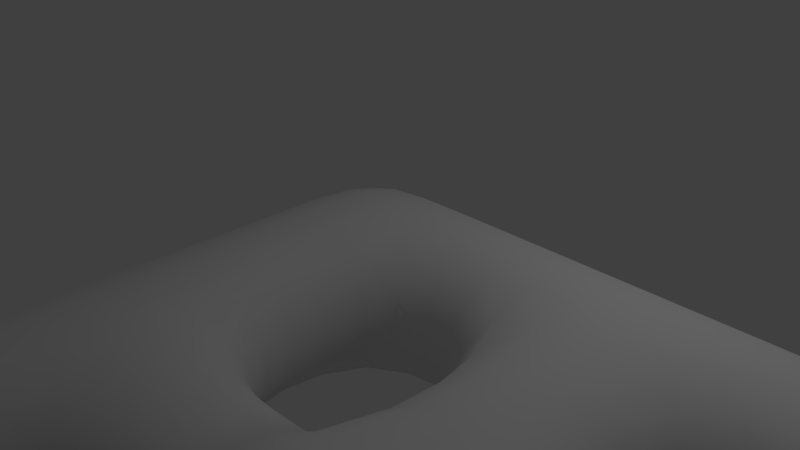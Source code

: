 # Source: SquarePeg_Holes.blend  (saved by Blender 2.69.0; exported with 4.5.12 LTS)
import bpy
from mathutils import Matrix  # noqa: F401  (used for matrix-valued properties, if any)

bpy.ops.wm.read_factory_settings(use_empty=True)
scene = bpy.context.scene
scene.name = 'Scene'

# ---- collections
col_collection_1 = bpy.data.collections.new('Collection 1'); scene.collection.children.link(col_collection_1)

# ---- materials (node trees are filled in below, after node groups)
mat_material = bpy.data.materials.new('Material')
mat_material.alpha_threshold = 0.0
mat_material.use_transparent_shadow = False
mat_material.roughness = 0.5
mat_material.line_color = (0.0, 0.0, 0.0, 1.0)

# ---- material node trees

# ---- world
world_world = bpy.data.worlds.new('World'); scene.world = world_world
world_world.color = (0.05088, 0.05088, 0.05088)
world_world.use_sun_shadow = False
world_world.sun_shadow_jitter_overblur = 0.0
world_world.cycles.sampling_method = 'MANUAL'
world_world.cycles.sample_map_resolution = 256

# ---- cameras
cam_camera = bpy.data.cameras.new('Camera')
cam_camera.clip_end = 100.0
cam_camera.lens = 35.0
cam_camera.sensor_width = 32.0
cam_camera.sensor_height = 18.0
cam_camera.ortho_scale = 7.314
cam_camera.dof.focus_distance = 0.0
cam_camera.dof.aperture_fstop = 128.0

# ---- lights
light_lamp = bpy.data.lights.new('Lamp', 'POINT')
light_lamp.transmission_factor = 0.0
light_lamp.cutoff_distance = 30.0
light_lamp.energy = 100.0
light_lamp.shadow_buffer_clip_start = 1.001
light_lamp.shadow_soft_size = 0.1
light_lamp.shadow_maximum_resolution = 0.006
light_lamp.use_absolute_resolution = True
light_lamp.cycles.use_multiple_importance_sampling = False

# ---- meshes
me_cube = bpy.data.meshes.new('Cube')
me_cube.from_pydata([(1.0, 1.0, -1.0), (1.0, -1.0, -1.0), (-1.0, -1.0, -1.0), (-1.0, 1.0, -1.0), (1.0, 1.0, 1.0), (1.0, -1.0, 1.0), (-1.0, -1.0, 1.0), (-1.0, 1.0, 1.0), (2.852, 1.0, -1.0), (2.852, -1.0, -1.0), (2.852, 1.0, 1.0), (2.852, -1.0, 1.0), (4.855, 1.0, -1.0), (4.855, -1.0, -1.0), (4.855, 1.0, 1.0), (4.855, -1.0, 1.0), (6.877, 1.0, -1.0), (6.877, -1.0, -1.0), (6.877, 1.0, 1.0), (6.877, -1.0, 1.0), (8.858, 1.0, -1.0), (8.858, -1.0, -1.0), (8.858, 1.0, 1.0), (8.858, -1.0, 1.0), (2.852, -2.9, -1.0), (2.852, -2.9, 1.0), (4.855, -2.9, -1.0), (4.855, -2.9, 1.0), (2.852, -4.897, -1.0), (2.852, -4.897, 1.0), (4.855, -4.897, -1.0), (4.855, -4.897, 1.0), (2.852, -6.842, -1.0), (2.852, -6.842, 1.0), (4.855, -6.842, -1.0), (4.855, -6.842, 1.0), (2.852, -8.878, -1.0), (2.852, -8.878, 1.0), (4.855, -8.878, -1.0), (4.855, -8.878, 1.0), (1.0, -3.055, -1.0), (-1.0, -3.055, -1.0), (1.0, -3.055, 1.0), (-1.0, -3.055, 1.0), (1.0, -4.955, -1.0), (-1.0, -4.955, -1.0), (1.0, -4.955, 1.0), (-1.0, -4.955, 1.0), (1.0, -6.916, -1.0), (-1.0, -6.916, -1.0), (1.0, -6.916, 1.0), (-1.0, -6.916, 1.0), (1.0, -8.925, -1.0), (-1.0, -8.925, -1.0), (1.0, -8.925, 1.0), (-1.0, -8.925, 1.0), (6.877, -3.141, -1.0), (6.877, -3.141, 1.0), (8.858, -3.141, -1.0), (8.858, -3.141, 1.0), (6.877, -5.146, -1.0), (6.877, -5.146, 1.0), (8.858, -5.146, -1.0), (8.858, -5.146, 1.0), (6.877, -7.006, -1.0), (6.877, -7.006, 1.0), (8.858, -7.006, -1.0), (8.858, -7.006, 1.0), (6.877, -8.786, -1.0), (6.877, -8.786, 1.0), (8.858, -8.786, -1.0), (8.858, -8.786, 1.0), (6.877, -10.77, -1.0), (6.877, -10.77, 1.0), (8.858, -10.77, -1.0), (8.858, -10.77, 1.0), (6.877, -12.95, -1.0), (6.877, -12.95, 1.0), (8.858, -12.95, -1.0), (8.858, -12.95, 1.0), (2.852, -10.92, -1.0), (2.852, -10.92, 1.0), (4.855, -10.92, -1.0), (4.855, -10.92, 1.0), (2.852, -13.08, -1.0), (2.852, -13.08, 1.0), (4.855, -13.08, -1.0), (4.855, -13.08, 1.0), (1.0, -11.07, -1.0), (-1.0, -11.07, -1.0), (1.0, -11.07, 1.0), (-1.0, -11.07, 1.0), (1.0, -13.17, -1.0), (-1.0, -13.17, -1.0), (1.0, -13.17, 1.0), (-1.0, -13.17, 1.0)], [], [(0, 1, 2, 3), (4, 7, 6, 5), (4, 5, 11, 10), (5, 6, 43, 42), (2, 6, 7, 3), (4, 0, 3, 7), (10, 11, 15, 14), (5, 1, 9, 11), (0, 4, 10, 8), (1, 0, 8, 9), (14, 15, 19, 18), (9, 13, 26, 24), (8, 10, 14, 12), (9, 8, 12, 13), (18, 19, 23, 22), (15, 13, 17, 19), (12, 14, 18, 16), (13, 12, 16, 17), (20, 22, 23, 21), (17, 21, 58, 56), (16, 18, 22, 20), (17, 16, 20, 21), (24, 26, 30, 28), (15, 11, 25, 27), (13, 15, 27, 26), (11, 9, 24, 25), (28, 30, 34, 32), (27, 25, 29, 31), (25, 24, 28, 29), (32, 34, 38, 36), (31, 29, 33, 35), (30, 31, 35, 34), (29, 28, 32, 33), (36, 38, 82, 80), (35, 33, 37, 39), (27, 31, 61, 57), (33, 32, 36, 37), (42, 43, 47, 46), (6, 2, 41, 43), (1, 5, 42, 40), (2, 1, 40, 41), (46, 47, 51, 50), (43, 41, 45, 47), (41, 40, 44, 45), (50, 51, 55, 54), (47, 45, 49, 51), (44, 46, 50, 48), (45, 44, 48, 49), (54, 55, 91, 90), (51, 49, 53, 55), (52, 48, 32, 36), (49, 48, 52, 53), (56, 58, 62, 60), (23, 19, 57, 59), (21, 23, 59, 58), (19, 17, 56, 57), (60, 62, 66, 64), (59, 57, 61, 63), (58, 59, 63, 62), (57, 56, 60, 61), (64, 66, 70, 68), (63, 61, 65, 67), (62, 63, 67, 66), (61, 60, 64, 65), (68, 70, 74, 72), (67, 65, 69, 71), (66, 67, 71, 70), (65, 64, 68, 69), (72, 74, 78, 76), (71, 69, 73, 75), (70, 71, 75, 74), (69, 68, 72, 73), (77, 76, 78, 79), (75, 73, 77, 79), (74, 75, 79, 78), (73, 72, 76, 77), (80, 82, 86, 84), (39, 37, 81, 83), (38, 39, 83, 82), (37, 36, 80, 81), (85, 84, 86, 87), (83, 81, 85, 87), (81, 80, 84, 85), (90, 91, 95, 94), (55, 53, 89, 91), (52, 54, 90, 88), (53, 52, 88, 89), (92, 94, 95, 93), (91, 89, 93, 95), (89, 88, 92, 93), (88, 90, 81, 80), (92, 88, 80, 84), (94, 92, 84, 85), (35, 39, 69, 65), (83, 87, 77, 73), (86, 82, 72, 76), (87, 86, 76, 77), (82, 83, 73, 72), (50, 54, 37, 33), (54, 52, 36, 37), (48, 50, 33, 32), (42, 46, 29, 25), (44, 40, 24, 28), (40, 42, 25, 24), (26, 27, 57, 56), (30, 26, 56, 60), (31, 30, 60, 61), (39, 38, 68, 69), (38, 34, 64, 68), (34, 35, 65, 64), (90, 94, 85, 81), (46, 44, 28, 29)])
me_cube.polygons.foreach_set('use_smooth', [True] * 112)
me_cube.materials.append(mat_material)
me_cube.use_remesh_preserve_volume = False
me_cube.use_remesh_preserve_attributes = False
me_cube.use_mirror_vertex_groups = False
me_cube.update()

# ---- objects
ob_cube = bpy.data.objects.new('Cube', me_cube)
ob_lamp = bpy.data.objects.new('Lamp', light_lamp)
ob_camera = bpy.data.objects.new('Camera', cam_camera)

# ---- transforms, parenting, visibility, modifiers, constraints
ob_cube.location = (0.0, 0.0, 0.0)
ob_cube.lock_rotations_4d = False
ob_cube.empty_display_type = 'ARROWS'
ob_cube.lineart.crease_threshold = 0.0
_m = ob_cube.modifiers.new('Subsurf', 'SUBSURF')
_m.uv_smooth = 'PRESERVE_CORNERS'
_m.quality = 2
_m.levels = 2
_m.show_only_control_edges = False
ob_lamp.location = (4.076, 1.005, 5.904)
ob_lamp.rotation_euler = (0.6503, 0.05522, 1.866)
ob_lamp.lock_rotations_4d = False
ob_lamp.empty_display_type = 'ARROWS'
ob_lamp.color = (0.0, 0.0, 0.0, 0.0)
ob_lamp.lineart.crease_threshold = 0.0
ob_camera.location = (7.481, -6.508, 5.344)
ob_camera.rotation_euler = (1.109, 0.01082, 0.8149)
ob_camera.lock_rotations_4d = False
ob_camera.empty_display_type = 'ARROWS'
ob_camera.color = (0.0, 0.0, 0.0, 0.0)
ob_camera.display_type = 'WIRE'
ob_camera.lineart.crease_threshold = 0.0

# ---- collection membership
col_collection_1.objects.link(ob_cube)
col_collection_1.objects.link(ob_lamp)
col_collection_1.objects.link(ob_camera)

# ---- scene / render settings (as saved in the file)
scene.camera = ob_camera
scene.frame_start = 1; scene.frame_end = 250; scene.frame_set(1)
scene.render.engine = 'BLENDER_EEVEE_NEXT'
scene.render.image_settings.compression = 90
scene.render.resolution_percentage = 50
scene.render.dither_intensity = 0.0
scene.cycles.use_denoising = False
scene.cycles.samples = 10
scene.cycles.sampling_pattern = 'TABULATED_SOBOL'
scene.cycles.light_sampling_threshold = 0.0
scene.cycles.use_adaptive_sampling = False
scene.cycles.use_light_tree = False
scene.cycles.blur_glossy = 0.0
scene.cycles.volume_bounces = 1
scene.cycles.pixel_filter_type = 'GAUSSIAN'
scene.cycles.sample_clamp_indirect = 0.0
scene.view_settings.view_transform = 'Standard'
bpy.context.view_layer.update()
